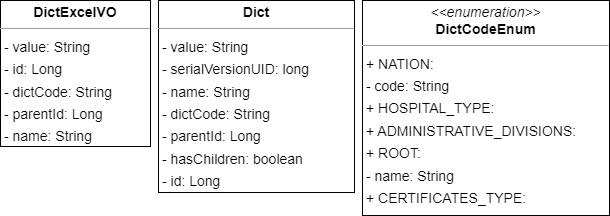

The diagram above was exported from draw.io. Its source (the exported page's mxGraphModel, read from the mxfile embedded in the PNG):
<mxGraphModel dx="1242" dy="933" grid="1" gridSize="10" guides="1" tooltips="1" connect="1" arrows="1" fold="1" page="0" pageScale="1" pageWidth="827" pageHeight="1169" background="none" math="0" shadow="0">
  <root>
    <mxCell id="0" />
    <mxCell id="1" parent="0" />
    <mxCell id="node0" value="&lt;p style=&quot;margin:0px;margin-top:4px;text-align:center;&quot;&gt;&lt;b&gt;Dict&lt;/b&gt;&lt;/p&gt;&lt;hr size=&quot;1&quot;/&gt;&lt;p style=&quot;margin:0 0 0 4px;line-height:1.6;&quot;&gt;- value: String&lt;br/&gt;- serialVersionUID: long&lt;br/&gt;- name: String&lt;br/&gt;- dictCode: String&lt;br/&gt;- parentId: Long&lt;br/&gt;- hasChildren: boolean&lt;br/&gt;- id: Long&lt;/p&gt;" style="verticalAlign=top;align=left;overflow=fill;fontSize=14;fontFamily=Helvetica;html=1;rounded=0;shadow=0;comic=0;labelBackgroundColor=none;strokeWidth=1;" parent="1" vertex="1">
      <mxGeometry x="474" y="-169" width="196" height="192" as="geometry" />
    </mxCell>
    <mxCell id="node2" value="&lt;p style=&quot;margin:0px;margin-top:4px;text-align:center;&quot;&gt;&lt;i&gt;&amp;lt;&amp;lt;enumeration&amp;gt;&amp;gt;&lt;/i&gt;&lt;br/&gt;&lt;b&gt;DictCodeEnum&lt;/b&gt;&lt;/p&gt;&lt;hr size=&quot;1&quot;/&gt;&lt;p style=&quot;margin:0 0 0 4px;line-height:1.6;&quot;&gt;+ NATION: &lt;br/&gt;- code: String&lt;br/&gt;+ HOSPITAL_TYPE: &lt;br/&gt;+ ADMINISTRATIVE_DIVISIONS: &lt;br/&gt;+ ROOT: &lt;br/&gt;- name: String&lt;br/&gt;+ CERTIFICATES_TYPE: &lt;br/&gt;+ EDUCATION: &lt;/p&gt;" style="verticalAlign=top;align=left;overflow=fill;fontSize=14;fontFamily=Helvetica;html=1;rounded=0;shadow=0;comic=0;labelBackgroundColor=none;strokeWidth=1;" parent="1" vertex="1">
      <mxGeometry x="678" y="-169" width="247" height="215" as="geometry" />
    </mxCell>
    <mxCell id="node1" value="&lt;p style=&quot;margin:0px;margin-top:4px;text-align:center;&quot;&gt;&lt;b&gt;DictExcelVO&lt;/b&gt;&lt;/p&gt;&lt;hr size=&quot;1&quot;/&gt;&lt;p style=&quot;margin:0 0 0 4px;line-height:1.6;&quot;&gt;- value: String&lt;br/&gt;- id: Long&lt;br/&gt;- dictCode: String&lt;br/&gt;- parentId: Long&lt;br/&gt;- name: String&lt;/p&gt;" style="verticalAlign=top;align=left;overflow=fill;fontSize=14;fontFamily=Helvetica;html=1;rounded=0;shadow=0;comic=0;labelBackgroundColor=none;strokeWidth=1;" parent="1" vertex="1">
      <mxGeometry x="316" y="-169" width="150" height="146" as="geometry" />
    </mxCell>
  </root>
</mxGraphModel>